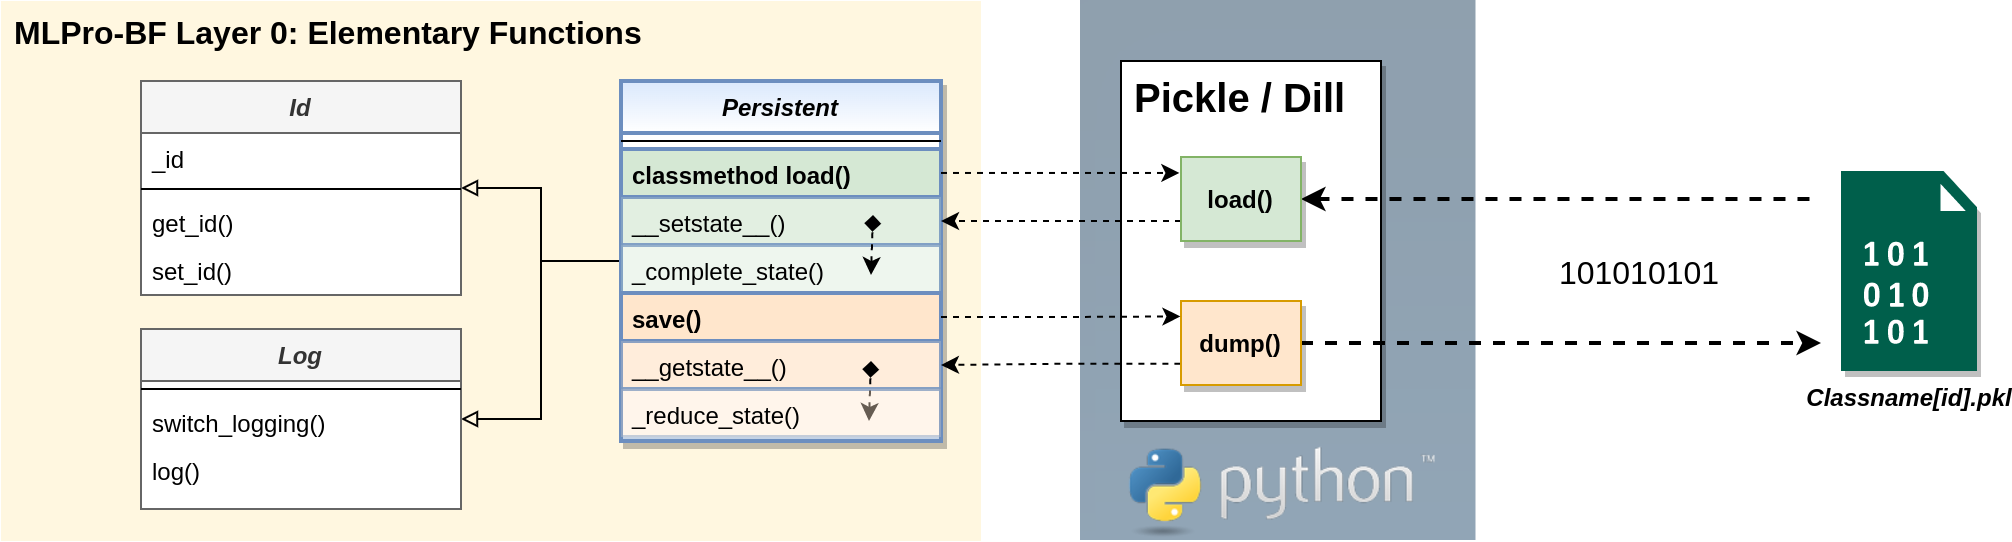

The diagram above was exported from draw.io. Its source (the exported page's mxGraphModel, read from the mxfile embedded in the PNG):
<mxGraphModel dx="2894" dy="1236" grid="1" gridSize="10" guides="1" tooltips="1" connect="1" arrows="1" fold="1" page="1" pageScale="1" pageWidth="4681" pageHeight="3300" math="0" shadow="0">
  <root>
    <mxCell id="0" />
    <mxCell id="1" parent="0" />
    <mxCell id="KOysAtzL3-PwS9cYDc---8" value="" style="shape=image;verticalLabelPosition=bottom;labelBackgroundColor=default;verticalAlign=top;aspect=fixed;imageAspect=0;image=data:image/png,(base64 omitted: 2112 chars);opacity=50;clipPath=inset(0% 82.67% 0% 0%);" parent="1" vertex="1">
      <mxGeometry x="580" y="40" width="197.74647887323945" height="270" as="geometry" />
    </mxCell>
    <mxCell id="JanPlrSS_G9j6Y3K1HOv-21" value="MLPro-BF Layer 0: Elementary Functions" style="rounded=0;whiteSpace=wrap;html=1;shadow=0;glass=0;fontSize=16;align=left;labelPosition=center;verticalLabelPosition=middle;verticalAlign=top;spacingLeft=5;fontStyle=1;strokeColor=none;fillColor=#fff2cc;strokeWidth=1;fontFamily=Helvetica;gradientColor=none;opacity=60;" parent="1" vertex="1">
      <mxGeometry x="40" y="40" width="490" height="270" as="geometry" />
    </mxCell>
    <mxCell id="KOysAtzL3-PwS9cYDc---1" style="edgeStyle=orthogonalEdgeStyle;rounded=0;orthogonalLoop=1;jettySize=auto;html=1;endArrow=block;endFill=0;" parent="1" source="BBX6lDGn8jBLKtKSFvl0-24" target="BBX6lDGn8jBLKtKSFvl0-46" edge="1">
      <mxGeometry relative="1" as="geometry" />
    </mxCell>
    <mxCell id="KOysAtzL3-PwS9cYDc---2" style="edgeStyle=orthogonalEdgeStyle;rounded=0;orthogonalLoop=1;jettySize=auto;html=1;endArrow=block;endFill=0;" parent="1" source="BBX6lDGn8jBLKtKSFvl0-24" target="BBX6lDGn8jBLKtKSFvl0-29" edge="1">
      <mxGeometry relative="1" as="geometry" />
    </mxCell>
    <mxCell id="BBX6lDGn8jBLKtKSFvl0-29" value="Log" style="swimlane;fontStyle=3;align=center;verticalAlign=top;childLayout=stackLayout;horizontal=1;startSize=26;horizontalStack=0;resizeParent=1;resizeLast=0;collapsible=1;marginBottom=0;rounded=0;shadow=0;strokeWidth=1;fillColor=#f5f5f5;strokeColor=#666666;swimlaneFillColor=#ffffff;fontColor=#333333;" parent="1" vertex="1">
      <mxGeometry x="110" y="204" width="160" height="90" as="geometry">
        <mxRectangle x="230" y="140" width="160" height="26" as="alternateBounds" />
      </mxGeometry>
    </mxCell>
    <mxCell id="BBX6lDGn8jBLKtKSFvl0-30" value="" style="line;html=1;strokeWidth=1;align=left;verticalAlign=middle;spacingTop=-1;spacingLeft=3;spacingRight=3;rotatable=0;labelPosition=right;points=[];portConstraint=eastwest;" parent="BBX6lDGn8jBLKtKSFvl0-29" vertex="1">
      <mxGeometry y="26" width="160" height="8" as="geometry" />
    </mxCell>
    <mxCell id="BBX6lDGn8jBLKtKSFvl0-31" value="switch_logging()" style="text;align=left;verticalAlign=top;spacingLeft=4;spacingRight=4;overflow=hidden;rotatable=0;points=[[0,0.5],[1,0.5]];portConstraint=eastwest;" parent="BBX6lDGn8jBLKtKSFvl0-29" vertex="1">
      <mxGeometry y="34" width="160" height="24" as="geometry" />
    </mxCell>
    <mxCell id="BBX6lDGn8jBLKtKSFvl0-32" value="log()" style="text;align=left;verticalAlign=top;spacingLeft=4;spacingRight=4;overflow=hidden;rotatable=0;points=[[0,0.5],[1,0.5]];portConstraint=eastwest;" parent="BBX6lDGn8jBLKtKSFvl0-29" vertex="1">
      <mxGeometry y="58" width="160" height="24" as="geometry" />
    </mxCell>
    <mxCell id="BBX6lDGn8jBLKtKSFvl0-46" value="Id" style="swimlane;fontStyle=3;align=center;verticalAlign=top;childLayout=stackLayout;horizontal=1;startSize=26;horizontalStack=0;resizeParent=1;resizeLast=0;collapsible=1;marginBottom=0;rounded=0;shadow=0;strokeWidth=1;fillColor=#f5f5f5;strokeColor=#666666;swimlaneFillColor=#ffffff;fontColor=#333333;" parent="1" vertex="1">
      <mxGeometry x="110" y="80" width="160" height="107" as="geometry">
        <mxRectangle x="230" y="140" width="160" height="26" as="alternateBounds" />
      </mxGeometry>
    </mxCell>
    <mxCell id="eIKiFEx8DP0H0uQFtvuh-1" value="_id" style="text;align=left;verticalAlign=top;spacingLeft=4;spacingRight=4;overflow=hidden;rotatable=0;points=[[0,0.5],[1,0.5]];portConstraint=eastwest;" parent="BBX6lDGn8jBLKtKSFvl0-46" vertex="1">
      <mxGeometry y="26" width="160" height="24" as="geometry" />
    </mxCell>
    <mxCell id="BBX6lDGn8jBLKtKSFvl0-47" value="" style="line;html=1;strokeWidth=1;align=left;verticalAlign=middle;spacingTop=-1;spacingLeft=3;spacingRight=3;rotatable=0;labelPosition=right;points=[];portConstraint=eastwest;" parent="BBX6lDGn8jBLKtKSFvl0-46" vertex="1">
      <mxGeometry y="50" width="160" height="8" as="geometry" />
    </mxCell>
    <mxCell id="BBX6lDGn8jBLKtKSFvl0-48" value="get_id()" style="text;align=left;verticalAlign=top;spacingLeft=4;spacingRight=4;overflow=hidden;rotatable=0;points=[[0,0.5],[1,0.5]];portConstraint=eastwest;" parent="BBX6lDGn8jBLKtKSFvl0-46" vertex="1">
      <mxGeometry y="58" width="160" height="24" as="geometry" />
    </mxCell>
    <mxCell id="BBX6lDGn8jBLKtKSFvl0-49" value="set_id()" style="text;align=left;verticalAlign=top;spacingLeft=4;spacingRight=4;overflow=hidden;rotatable=0;points=[[0,0.5],[1,0.5]];portConstraint=eastwest;" parent="BBX6lDGn8jBLKtKSFvl0-46" vertex="1">
      <mxGeometry y="82" width="160" height="24" as="geometry" />
    </mxCell>
    <mxCell id="KOysAtzL3-PwS9cYDc---3" value="" style="shape=image;verticalLabelPosition=bottom;labelBackgroundColor=default;verticalAlign=top;aspect=fixed;imageAspect=0;image=https://www.python.org/static/img/python-logo.png;" parent="1" vertex="1">
      <mxGeometry x="600" y="258" width="183.9" height="52" as="geometry" />
    </mxCell>
    <mxCell id="KOysAtzL3-PwS9cYDc---5" value="Pickle / Dill" style="rounded=0;whiteSpace=wrap;html=1;shadow=1;glass=0;fontSize=20;align=left;labelPosition=center;verticalLabelPosition=middle;verticalAlign=top;spacingLeft=5;fontStyle=1;strokeWidth=1;fontFamily=Helvetica;" parent="1" vertex="1">
      <mxGeometry x="600" y="70" width="130" height="180" as="geometry" />
    </mxCell>
    <mxCell id="BBX6lDGn8jBLKtKSFvl0-24" value="Persistent" style="swimlane;fontStyle=3;align=center;verticalAlign=top;childLayout=stackLayout;horizontal=1;startSize=26;horizontalStack=0;resizeParent=1;resizeLast=0;collapsible=1;marginBottom=0;rounded=0;shadow=1;strokeWidth=2;fillColor=#dae8fc;strokeColor=#6c8ebf;gradientColor=#ffffff;swimlaneFillColor=#ffffff;" parent="1" vertex="1">
      <mxGeometry x="350" y="80" width="160" height="180" as="geometry">
        <mxRectangle x="230" y="140" width="160" height="26" as="alternateBounds" />
      </mxGeometry>
    </mxCell>
    <mxCell id="BBX6lDGn8jBLKtKSFvl0-25" value="" style="line;html=1;strokeWidth=1;align=left;verticalAlign=middle;spacingTop=-1;spacingLeft=3;spacingRight=3;rotatable=0;labelPosition=right;points=[];portConstraint=eastwest;" parent="BBX6lDGn8jBLKtKSFvl0-24" vertex="1">
      <mxGeometry y="26" width="160" height="8" as="geometry" />
    </mxCell>
    <mxCell id="BBX6lDGn8jBLKtKSFvl0-26" value="classmethod load()" style="text;align=left;verticalAlign=top;spacingLeft=4;spacingRight=4;overflow=hidden;rotatable=0;points=[[0,0.5],[1,0.5]];portConstraint=eastwest;fillColor=#d5e8d4;strokeColor=#6C8EBF;fontStyle=1;strokeWidth=2;" parent="BBX6lDGn8jBLKtKSFvl0-24" vertex="1">
      <mxGeometry y="34" width="160" height="24" as="geometry" />
    </mxCell>
    <mxCell id="KOysAtzL3-PwS9cYDc---10" value="__setstate__()" style="text;align=left;verticalAlign=top;spacingLeft=4;spacingRight=4;overflow=hidden;rotatable=0;points=[[0,0.5],[1,0.5]];portConstraint=eastwest;fillColor=#d5e8d4;strokeColor=#6C8EBF;opacity=70;strokeWidth=2;" parent="BBX6lDGn8jBLKtKSFvl0-24" vertex="1">
      <mxGeometry y="58" width="160" height="24" as="geometry" />
    </mxCell>
    <mxCell id="KOysAtzL3-PwS9cYDc---12" value="_complete_state()" style="text;align=left;verticalAlign=top;spacingLeft=4;spacingRight=4;overflow=hidden;rotatable=0;points=[[0,0.5],[1,0.5]];portConstraint=eastwest;fillColor=#d5e8d4;strokeColor=#6C8EBF;opacity=40;strokeWidth=2;" parent="BBX6lDGn8jBLKtKSFvl0-24" vertex="1">
      <mxGeometry y="82" width="160" height="24" as="geometry" />
    </mxCell>
    <mxCell id="BBX6lDGn8jBLKtKSFvl0-27" value="save()" style="text;align=left;verticalAlign=top;spacingLeft=4;spacingRight=4;overflow=hidden;rotatable=0;points=[[0,0.5],[1,0.5]];portConstraint=eastwest;fontStyle=1;fillColor=#ffe6cc;strokeColor=#6C8EBF;strokeWidth=2;" parent="BBX6lDGn8jBLKtKSFvl0-24" vertex="1">
      <mxGeometry y="106" width="160" height="24" as="geometry" />
    </mxCell>
    <mxCell id="KOysAtzL3-PwS9cYDc---9" value="__getstate__()" style="text;align=left;verticalAlign=top;spacingLeft=4;spacingRight=4;overflow=hidden;rotatable=0;points=[[0,0.5],[1,0.5]];portConstraint=eastwest;fillColor=#ffe6cc;strokeColor=#6C8EBF;opacity=70;strokeWidth=2;" parent="BBX6lDGn8jBLKtKSFvl0-24" vertex="1">
      <mxGeometry y="130" width="160" height="24" as="geometry" />
    </mxCell>
    <mxCell id="ITSDCuMKbRxFDEYbdjj_-9" value="" style="endArrow=diamond;startArrow=classic;html=1;rounded=0;dashed=1;endFill=1;" parent="BBX6lDGn8jBLKtKSFvl0-24" edge="1">
      <mxGeometry x="-1" y="53" width="50" height="50" relative="1" as="geometry">
        <mxPoint x="124" y="170" as="sourcePoint" />
        <mxPoint x="125" y="140" as="targetPoint" />
        <mxPoint x="48" y="55" as="offset" />
      </mxGeometry>
    </mxCell>
    <mxCell id="KOysAtzL3-PwS9cYDc---11" value="_reduce_state()" style="text;align=left;verticalAlign=top;spacingLeft=4;spacingRight=4;overflow=hidden;rotatable=0;points=[[0,0.5],[1,0.5]];portConstraint=eastwest;fillColor=#ffe6cc;strokeColor=#6C8EBF;opacity=40;strokeWidth=2;" parent="BBX6lDGn8jBLKtKSFvl0-24" vertex="1">
      <mxGeometry y="154" width="160" height="24" as="geometry" />
    </mxCell>
    <mxCell id="ITSDCuMKbRxFDEYbdjj_-7" style="edgeStyle=orthogonalEdgeStyle;rounded=0;orthogonalLoop=1;jettySize=auto;html=1;entryX=1;entryY=0.5;entryDx=0;entryDy=0;dashed=1;" parent="1" target="KOysAtzL3-PwS9cYDc---10" edge="1">
      <mxGeometry relative="1" as="geometry">
        <mxPoint x="630" y="150" as="sourcePoint" />
      </mxGeometry>
    </mxCell>
    <mxCell id="CmzIF91DULSWUvATJ_xj-3" value="101010101" style="edgeStyle=orthogonalEdgeStyle;rounded=0;orthogonalLoop=1;jettySize=auto;html=1;fontSize=16;dashed=1;endArrow=none;endFill=0;startArrow=classic;startFill=1;strokeWidth=2;" edge="1" parent="1" source="ITSDCuMKbRxFDEYbdjj_-3">
      <mxGeometry x="0.3" y="-37" relative="1" as="geometry">
        <mxPoint x="950" y="139" as="targetPoint" />
        <mxPoint as="offset" />
      </mxGeometry>
    </mxCell>
    <mxCell id="ITSDCuMKbRxFDEYbdjj_-3" value="load()" style="text;align=center;verticalAlign=middle;spacingLeft=4;spacingRight=4;overflow=hidden;rotatable=0;points=[[0,0.5],[1,0.5]];portConstraint=eastwest;fillColor=#d5e8d4;strokeColor=#82b366;fontStyle=1;shadow=1;" parent="1" vertex="1">
      <mxGeometry x="630" y="118" width="60" height="42" as="geometry" />
    </mxCell>
    <mxCell id="ITSDCuMKbRxFDEYbdjj_-11" style="edgeStyle=orthogonalEdgeStyle;rounded=0;orthogonalLoop=1;jettySize=auto;html=1;entryX=1;entryY=0.5;entryDx=0;entryDy=0;exitX=-0.005;exitY=0.748;exitDx=0;exitDy=0;exitPerimeter=0;dashed=1;" parent="1" source="ITSDCuMKbRxFDEYbdjj_-5" target="KOysAtzL3-PwS9cYDc---9" edge="1">
      <mxGeometry relative="1" as="geometry" />
    </mxCell>
    <mxCell id="CmzIF91DULSWUvATJ_xj-4" value="" style="edgeStyle=orthogonalEdgeStyle;rounded=0;orthogonalLoop=1;jettySize=auto;html=1;fontSize=14;dashed=1;strokeWidth=2;" edge="1" parent="1" source="ITSDCuMKbRxFDEYbdjj_-5">
      <mxGeometry x="0.2308" y="-19" relative="1" as="geometry">
        <mxPoint x="950" y="211" as="targetPoint" />
        <mxPoint as="offset" />
      </mxGeometry>
    </mxCell>
    <mxCell id="ITSDCuMKbRxFDEYbdjj_-5" value="dump()" style="text;align=center;verticalAlign=middle;spacingLeft=4;spacingRight=4;overflow=hidden;rotatable=0;points=[[0,0.5],[1,0.5]];portConstraint=eastwest;fillColor=#ffe6cc;strokeColor=#d79b00;fontStyle=1;shadow=1;" parent="1" vertex="1">
      <mxGeometry x="630" y="190" width="60" height="42" as="geometry" />
    </mxCell>
    <mxCell id="ITSDCuMKbRxFDEYbdjj_-6" style="edgeStyle=orthogonalEdgeStyle;rounded=0;orthogonalLoop=1;jettySize=auto;html=1;entryX=-0.014;entryY=0.19;entryDx=0;entryDy=0;entryPerimeter=0;dashed=1;" parent="1" source="BBX6lDGn8jBLKtKSFvl0-26" target="ITSDCuMKbRxFDEYbdjj_-3" edge="1">
      <mxGeometry relative="1" as="geometry" />
    </mxCell>
    <mxCell id="ITSDCuMKbRxFDEYbdjj_-8" value="" style="endArrow=diamond;startArrow=classic;html=1;rounded=0;dashed=1;startFill=1;endFill=1;" parent="1" edge="1">
      <mxGeometry width="50" height="50" relative="1" as="geometry">
        <mxPoint x="475" y="177" as="sourcePoint" />
        <mxPoint x="476" y="147" as="targetPoint" />
      </mxGeometry>
    </mxCell>
    <mxCell id="ITSDCuMKbRxFDEYbdjj_-10" style="edgeStyle=orthogonalEdgeStyle;rounded=0;orthogonalLoop=1;jettySize=auto;html=1;entryX=-0.005;entryY=0.184;entryDx=0;entryDy=0;entryPerimeter=0;dashed=1;" parent="1" source="BBX6lDGn8jBLKtKSFvl0-27" target="ITSDCuMKbRxFDEYbdjj_-5" edge="1">
      <mxGeometry relative="1" as="geometry" />
    </mxCell>
    <mxCell id="CmzIF91DULSWUvATJ_xj-2" value="Classname[id].pkl" style="sketch=0;pointerEvents=1;shadow=1;dashed=0;html=1;strokeColor=none;fillColor=#005F4B;labelPosition=center;verticalLabelPosition=bottom;verticalAlign=top;align=center;outlineConnect=0;shape=mxgraph.veeam2.data_file;fontStyle=3;fontSize=12;" vertex="1" parent="1">
      <mxGeometry x="960" y="125" width="68" height="100" as="geometry" />
    </mxCell>
  </root>
</mxGraphModel>